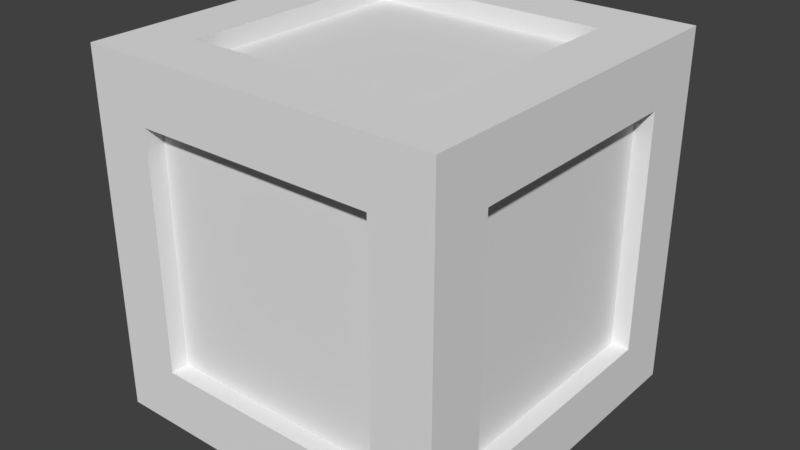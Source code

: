 # Source: Crate1.blend  (saved by Blender 2.79.0; exported with 4.5.12 LTS)
import bpy
from mathutils import Matrix  # noqa: F401  (used for matrix-valued properties, if any)

bpy.ops.wm.read_factory_settings(use_empty=True)
scene = bpy.context.scene
scene.name = 'Scene'

# ---- collections
col_collection_1 = bpy.data.collections.new('Collection 1'); scene.collection.children.link(col_collection_1)

# ---- world
world_world = bpy.data.worlds.new('World'); scene.world = world_world
world_world.color = (0.05088, 0.05088, 0.05088)
world_world.use_sun_shadow = False
world_world.sun_shadow_jitter_overblur = 0.0
world_world.cycles.sampling_method = 'MANUAL'

# ---- meshes
me_cube = bpy.data.meshes.new('Cube')
me_cube.from_pydata([(-0.75, -0.75, 1.86e-05), (-0.75, -0.75, 1.5), (-0.75, 0.75, 1.86e-05), (-0.75, 0.75, 1.5), (0.75, -0.75, 1.86e-05), (0.75, -0.75, 1.5), (0.75, 0.75, 1.86e-05), (0.75, 0.75, 1.5), (-0.75, 0.5, 1.86e-05), (-0.75, -0.5, 1.86e-05), (-0.75, -0.5, 1.5), (-0.75, 0.5, 1.5), (0.75, -0.5, 1.86e-05), (0.75, 0.5, 1.86e-05), (0.75, 0.5, 1.5), (0.75, -0.5, 1.5), (0.5, 0.75, 1.86e-05), (-0.5, 0.75, 1.86e-05), (-0.5, 0.75, 1.5), (0.5, 0.75, 1.5), (-0.5, -0.75, 1.86e-05), (0.5, -0.75, 1.86e-05), (0.5, -0.75, 1.5), (-0.5, -0.75, 1.5), (-0.5, 0.5, 1.5), (0.5, 0.5, 1.5), (-0.5, -0.5, 1.5), (0.5, -0.5, 1.5), (0.5, 0.5, 1.86e-05), (-0.5, 0.5, 1.86e-05), (0.5, -0.5, 1.86e-05), (-0.5, -0.5, 1.86e-05), (-0.75, -0.75, 0.25), (-0.75, -0.75, 1.25), (-0.75, 0.75, 1.25), (-0.75, 0.75, 0.25), (0.75, 0.75, 1.25), (0.75, 0.75, 0.25), (0.75, -0.75, 1.25), (0.75, -0.75, 0.25), (0.75, 0.5, 1.25), (0.75, 0.5, 0.25), (0.75, -0.5, 1.25), (0.75, -0.5, 0.25), (-0.75, -0.5, 1.25), (-0.75, -0.5, 0.25), (-0.75, 0.5, 1.25), (-0.75, 0.5, 0.25), (0.5, -0.75, 1.25), (0.5, -0.75, 0.25), (-0.5, -0.75, 1.25), (-0.5, -0.75, 0.25), (-0.5, 0.75, 1.25), (-0.5, 0.75, 0.25), (0.5, 0.75, 1.25), (0.5, 0.75, 0.25), (-0.675, -0.5, 1.25), (-0.675, -0.5, 0.25), (-0.675, 0.5, 1.25), (-0.675, 0.5, 0.25), (-0.5, 0.675, 1.25), (-0.5, 0.675, 0.25), (0.5, 0.675, 1.25), (0.5, 0.675, 0.25), (-0.5, 0.5, 1.425), (0.5, 0.5, 1.425), (-0.5, -0.5, 1.425), (0.5, -0.5, 1.425), (0.5, -0.675, 1.25), (0.5, -0.675, 0.25), (-0.5, -0.675, 1.25), (-0.5, -0.675, 0.25), (0.5, 0.5, 0.07502), (-0.5, 0.5, 0.07502), (0.5, -0.5, 0.07502), (-0.5, -0.5, 0.07502), (0.675, 0.5, 1.25), (0.675, 0.5, 0.25), (0.675, -0.5, 1.25), (0.675, -0.5, 0.25)], [], [(46, 11, 3, 34), (54, 19, 7, 36), (42, 15, 5, 38), (50, 23, 1, 33), (30, 12, 4, 21), (26, 10, 1, 23), (18, 3, 11, 24), (24, 26, 66, 64), (16, 6, 13, 28), (28, 30, 74, 72), (36, 7, 14, 40), (33, 1, 10, 44), (41, 43, 12, 13), (17, 16, 28, 29), (2, 17, 29, 8), (28, 13, 12, 30), (29, 31, 9, 8), (18, 24, 25, 19), (7, 19, 25, 14), (26, 23, 22, 27), (15, 27, 22, 5), (31, 30, 21, 20), (9, 31, 20, 0), (49, 51, 20, 21), (38, 5, 22, 48), (34, 3, 18, 52), (22, 23, 50, 48), (34, 52, 53, 35), (14, 15, 42, 40), (2, 35, 53, 17), (48, 50, 70, 68), (53, 55, 16, 17), (18, 19, 54, 52), (38, 48, 49, 39), (4, 39, 49, 21), (44, 46, 58, 56), (25, 27, 15, 14), (24, 11, 10, 26), (32, 33, 44, 45), (0, 32, 45, 9), (42, 43, 79, 78), (45, 47, 8, 9), (10, 11, 46, 44), (36, 40, 41, 37), (6, 37, 41, 13), (50, 33, 32, 51), (20, 51, 32, 0), (42, 38, 39, 43), (12, 43, 39, 4), (54, 36, 37, 55), (16, 55, 37, 6), (46, 34, 35, 47), (8, 47, 35, 2), (52, 54, 62, 60), (58, 59, 57, 56), (47, 45, 57, 59), (46, 47, 59, 58), (45, 44, 56, 57), (62, 63, 61, 60), (54, 55, 63, 62), (53, 52, 60, 61), (55, 53, 61, 63), (64, 66, 67, 65), (26, 27, 67, 66), (25, 24, 64, 65), (27, 25, 65, 67), (70, 71, 69, 68), (50, 51, 71, 70), (49, 48, 68, 69), (51, 49, 69, 71), (73, 72, 74, 75), (30, 31, 75, 74), (29, 28, 72, 73), (31, 29, 73, 75), (78, 79, 77, 76), (41, 40, 76, 77), (43, 41, 77, 79), (40, 42, 78, 76)])
_uv = me_cube.uv_layers.new(name='UVMap')
_uv.uv.foreach_set('vector', [0.4974, 0.04521, 0.4994, 0.01102, 0.5339, 0.01326, 0.5316, 0.04779, 0.7014, 0.4819, 0.7363, 0.4856, 0.7317, 0.5206, 0.697, 0.5162, 0.2788, 0.6979, 0.2785, 0.7337, 0.2424, 0.733, 0.2431, 0.6969, 0.05733, 0.2449, 0.02121, 0.2411, 0.02549, 0.2048, 0.06182, 0.209, 0.2936, 0.4491, 0.2925, 0.4888, 0.2519, 0.4866, 0.2539, 0.4473, 0.9564, 0.3491, 0.9605, 0.3083, 0.9999, 0.3134, 0.9949, 0.3528, 0.7504, 0.3186, 0.7543, 0.2808, 0.7922, 0.2849, 0.7899, 0.3229, 0.7899, 0.3229, 0.9564, 0.3491, 0.9441, 0.3615, 0.8027, 0.3356, 0.4996, 0.4538, 0.4977, 0.4901, 0.4623, 0.4884, 0.4623, 0.4506, 0.4623, 0.4506, 0.2936, 0.4491, 0.3053, 0.435, 0.4489, 0.4397, 0.4901, 0.6937, 0.4891, 0.7337, 0.4492, 0.7333, 0.4482, 0.6912, 0.2975, 0.03549, 0.3012, 8.564e-05, 0.3361, 0.003059, 0.3338, 0.04169, 0.4615, 0.524, 0.2924, 0.5308, 0.2925, 0.4888, 0.4623, 0.4884, 0.5124, 0.2868, 0.4996, 0.4538, 0.4623, 0.4506, 0.4742, 0.2836, 0.5151, 0.2499, 0.5124, 0.2868, 0.4742, 0.2836, 0.4767, 0.2473, 0.4623, 0.4506, 0.4623, 0.4884, 0.2925, 0.4888, 0.2936, 0.4491, 0.4742, 0.2836, 0.3066, 0.2815, 0.309, 0.2404, 0.4767, 0.2473, 0.7504, 0.3186, 0.7899, 0.3229, 0.7718, 0.49, 0.7363, 0.4856, 0.7317, 0.5206, 0.7363, 0.4856, 0.7718, 0.49, 0.7665, 0.5253, 0.9564, 0.3491, 0.9949, 0.3528, 0.9791, 0.5248, 0.9377, 0.5181, 0.9324, 0.5594, 0.9377, 0.5181, 0.9791, 0.5248, 0.973, 0.5653, 0.3066, 0.2815, 0.2936, 0.4491, 0.2539, 0.4473, 0.2675, 0.2762, 0.309, 0.2404, 0.3066, 0.2815, 0.2675, 0.2762, 0.2709, 0.2371, 0.2168, 0.4451, 0.2251, 0.2738, 0.2675, 0.2762, 0.2539, 0.4473, 0.04074, 0.46, 8.564e-05, 0.455, 0.004431, 0.4142, 0.04745, 0.4174, 0.7161, 0.2758, 0.7543, 0.2808, 0.7504, 0.3186, 0.7096, 0.316, 0.004431, 0.4142, 0.02121, 0.2411, 0.05733, 0.2449, 0.04745, 0.4174, 0.7161, 0.2758, 0.7096, 0.316, 0.5478, 0.2894, 0.5516, 0.2536, 0.4492, 0.7333, 0.2785, 0.7337, 0.2788, 0.6979, 0.4482, 0.6912, 0.5151, 0.2499, 0.5516, 0.2536, 0.5478, 0.2894, 0.5124, 0.2868, 0.04745, 0.4174, 0.05733, 0.2449, 0.07127, 0.2581, 0.05933, 0.4049, 0.5478, 0.2894, 0.5402, 0.4551, 0.4996, 0.4538, 0.5124, 0.2868, 0.7504, 0.3186, 0.7363, 0.4856, 0.7014, 0.4819, 0.7096, 0.316, 0.04074, 0.46, 0.04745, 0.4174, 0.2168, 0.4451, 0.2131, 0.483, 0.2519, 0.4866, 0.2131, 0.483, 0.2168, 0.4451, 0.2539, 0.4473, 0.3338, 0.04169, 0.4974, 0.04521, 0.4856, 0.05884, 0.346, 0.05255, 0.7718, 0.49, 0.9377, 0.5181, 0.9324, 0.5594, 0.7665, 0.5253, 0.7899, 0.3229, 0.7922, 0.2849, 0.9605, 0.3083, 0.9564, 0.3491, 0.2739, 0.1987, 0.2975, 0.03549, 0.3338, 0.04169, 0.3124, 0.2036, 0.2709, 0.2371, 0.2739, 0.1987, 0.3124, 0.2036, 0.309, 0.2404, 0.2788, 0.6979, 0.2924, 0.5308, 0.3055, 0.5412, 0.2905, 0.683, 0.3124, 0.2036, 0.4778, 0.2064, 0.4767, 0.2473, 0.309, 0.2404, 0.3361, 0.003059, 0.4994, 0.01102, 0.4974, 0.04521, 0.3338, 0.04169, 0.4901, 0.6937, 0.4482, 0.6912, 0.4615, 0.524, 0.4966, 0.5253, 0.4977, 0.4901, 0.4966, 0.5253, 0.4615, 0.524, 0.4623, 0.4884, 0.05733, 0.2449, 0.06182, 0.209, 0.2316, 0.2322, 0.2251, 0.2738, 0.2675, 0.2762, 0.2251, 0.2738, 0.2316, 0.2322, 0.2709, 0.2371, 0.2788, 0.6979, 0.2431, 0.6969, 0.2501, 0.5276, 0.2924, 0.5308, 0.2925, 0.4888, 0.2924, 0.5308, 0.2501, 0.5276, 0.2519, 0.4866, 0.7014, 0.4819, 0.697, 0.5162, 0.5344, 0.4944, 0.5402, 0.4551, 0.4996, 0.4538, 0.5402, 0.4551, 0.5344, 0.4944, 0.4977, 0.4901, 0.4974, 0.04521, 0.5316, 0.04779, 0.5183, 0.211, 0.4778, 0.2064, 0.4767, 0.2473, 0.4778, 0.2064, 0.5183, 0.211, 0.5151, 0.2499, 0.7096, 0.316, 0.7014, 0.4819, 0.6879, 0.4693, 0.6983, 0.328, 0.4856, 0.05884, 0.4655, 0.1955, 0.3245, 0.1898, 0.346, 0.05255, 0.4778, 0.2064, 0.3124, 0.2036, 0.3245, 0.1898, 0.4655, 0.1955, 0.4974, 0.04521, 0.4778, 0.2064, 0.4655, 0.1955, 0.4856, 0.05884, 0.3124, 0.2036, 0.3338, 0.04169, 0.346, 0.05255, 0.3245, 0.1898, 0.6879, 0.4693, 0.5515, 0.4432, 0.5614, 0.302, 0.6983, 0.328, 0.7014, 0.4819, 0.5402, 0.4551, 0.5515, 0.4432, 0.6879, 0.4693, 0.5478, 0.2894, 0.7096, 0.316, 0.6983, 0.328, 0.5614, 0.302, 0.5402, 0.4551, 0.5478, 0.2894, 0.5614, 0.302, 0.5515, 0.4432, 0.8027, 0.3356, 0.9441, 0.3615, 0.9248, 0.5052, 0.7841, 0.4778, 0.9564, 0.3491, 0.9377, 0.5181, 0.9248, 0.5052, 0.9441, 0.3615, 0.7718, 0.49, 0.7899, 0.3229, 0.8027, 0.3356, 0.7841, 0.4778, 0.9377, 0.5181, 0.7718, 0.49, 0.7841, 0.4778, 0.9248, 0.5052, 0.07127, 0.2581, 0.2134, 0.2861, 0.2028, 0.432, 0.05933, 0.4049, 0.05733, 0.2449, 0.2251, 0.2738, 0.2134, 0.2861, 0.07127, 0.2581, 0.2168, 0.4451, 0.04745, 0.4174, 0.05933, 0.4049, 0.2028, 0.432, 0.2251, 0.2738, 0.2168, 0.4451, 0.2028, 0.432, 0.2134, 0.2861, 0.4627, 0.2975, 0.4489, 0.4397, 0.3053, 0.435, 0.3199, 0.2925, 0.2936, 0.4491, 0.3066, 0.2815, 0.3199, 0.2925, 0.3053, 0.435, 0.4742, 0.2836, 0.4623, 0.4506, 0.4489, 0.4397, 0.4627, 0.2975, 0.3066, 0.2815, 0.4742, 0.2836, 0.4627, 0.2975, 0.3199, 0.2925, 0.2905, 0.683, 0.3055, 0.5412, 0.4499, 0.5389, 0.4351, 0.6807, 0.4615, 0.524, 0.4482, 0.6912, 0.4351, 0.6807, 0.4499, 0.5389, 0.2924, 0.5308, 0.4615, 0.524, 0.4499, 0.5389, 0.3055, 0.5412, 0.4482, 0.6912, 0.2788, 0.6979, 0.2905, 0.683, 0.4351, 0.6807])
me_cube.use_remesh_preserve_volume = False
me_cube.use_remesh_preserve_attributes = False
me_cube.use_mirror_vertex_groups = False
me_cube.update()

# ---- objects
ob_cube = bpy.data.objects.new('Cube', me_cube)

# ---- transforms, parenting, visibility, modifiers, constraints
ob_cube.location = (0.0, 0.0, 0.0)
ob_cube.lineart.crease_threshold = 0.0

# ---- collection membership
col_collection_1.objects.link(ob_cube)

# ---- scene / render settings (as saved in the file)
scene.frame_start = 1; scene.frame_end = 250; scene.frame_set(1)
scene.render.engine = 'BLENDER_EEVEE_NEXT'
scene.render.resolution_percentage = 50
scene.render.dither_intensity = 0.0
scene.cycles.use_denoising = False
scene.cycles.samples = 128
scene.cycles.sampling_pattern = 'TABULATED_SOBOL'
scene.cycles.use_adaptive_sampling = False
scene.cycles.use_light_tree = False
scene.cycles.blur_glossy = 0.0
scene.cycles.sample_clamp_indirect = 0.0
scene.view_settings.view_transform = 'Standard'
bpy.context.view_layer.update()

# ---- added for rendering (the .blend has no active camera and no usable light): camera, sun
cam_auto = bpy.data.cameras.new('AutoCamera')
cam_auto.lens = 50.0
cam_auto.sensor_width = 36.0
cam_auto.clip_end = 1000.0
ob_auto_camera = bpy.data.objects.new('AutoCamera', cam_auto)
scene.collection.objects.link(ob_auto_camera)
ob_auto_camera.location = (2.4038, -2.88457, 2.67306)
ob_auto_camera.rotation_euler = (1.09748, -7.21219e-08, 0.694738)
scene.camera = ob_auto_camera
light_auto_sun = bpy.data.lights.new('AutoSun', 'SUN')
light_auto_sun.energy = 3.0
light_auto_sun.angle = 0.0523599
ob_auto_sun = bpy.data.objects.new('AutoSun', light_auto_sun)
scene.collection.objects.link(ob_auto_sun)
ob_auto_sun.rotation_euler = (0.872665, 0.174533, 0.523599)
bpy.context.view_layer.update()
